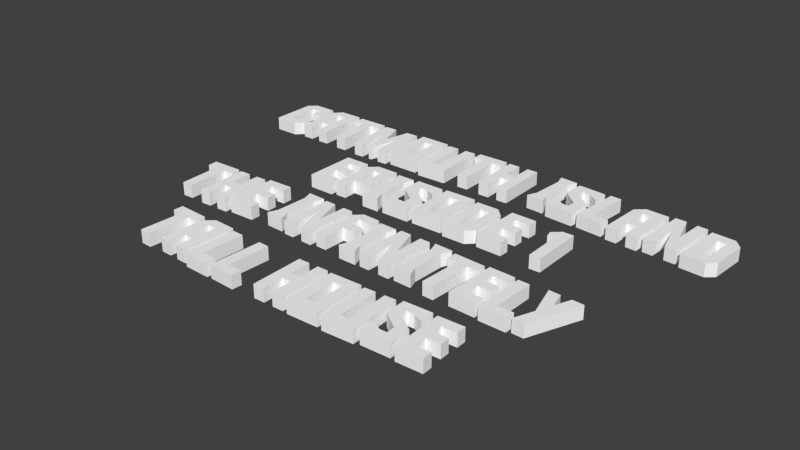 # Source: intrographics.blend  (saved by Blender 2.68.0; exported with 4.5.12 LTS)
import bpy
from mathutils import Matrix  # noqa: F401  (used for matrix-valued properties, if any)

bpy.ops.wm.read_factory_settings(use_empty=True)
scene = bpy.context.scene
scene.name = 'Scene'

# ---- collections
col_collection_1 = bpy.data.collections.new('Collection 1'); scene.collection.children.link(col_collection_1)
col_collection_2 = bpy.data.collections.new('Collection 2'); scene.collection.children.link(col_collection_2)
col_collection_3 = bpy.data.collections.new('Collection 3'); scene.collection.children.link(col_collection_3)

# ---- materials (node trees are filled in below, after node groups)
mat_svgmat = bpy.data.materials.new('SVGMat')
mat_svgmat.alpha_threshold = 0.0
mat_svgmat.use_transparent_shadow = False
mat_svgmat.diffuse_color = (1.0, 1.0, 1.0, 1.0)
mat_svgmat.roughness = 0.5
mat_svgmat.line_color = (0.0, 0.0, 0.0, 1.0)

# ---- material node trees

# ---- world
world_world = bpy.data.worlds.new('World'); scene.world = world_world
world_world.color = (0.05088, 0.05088, 0.05088)
world_world.use_sun_shadow = False
world_world.sun_shadow_jitter_overblur = 0.0
world_world.cycles.sampling_method = 'MANUAL'
world_world.cycles.sample_map_resolution = 256

# ---- meshes
me_mesh_038 = bpy.data.meshes.new('Mesh.038')
me_mesh_038.from_pydata([(0.05155, 0.004663, 0.0), (0.05668, 0.004327, 0.0), (0.05848, 0.002312, 0.0), (0.05793, -0.006079, 0.0), (0.05615, -0.00762, 0.0), (0.05077, -0.007268, 0.0), (0.05546, -0.005304, 0.0), (0.05595, 0.002096, 0.0), (0.0539, 0.00223, 0.0), (0.05341, -0.005171, 0.0), (0.0476, -0.001391, 0.0), (0.04805, 0.005457, 0.0), (0.05041, 0.005303, 0.0), (0.04963, -0.006628, 0.0), (0.04716, -0.006466, 0.0), (0.04516, 0.0005418, 0.0), (0.04471, -0.006306, 0.0), (0.04237, -0.006153, 0.0), (0.04315, 0.005777, 0.0), (0.04563, 0.005616, 0.0), (0.0367, -0.006365, 0.0), (0.03418, -0.006244, 0.0), (0.03467, 0.003807, 0.0), (0.03668, 0.005606, 0.0), (0.0419, 0.005356, 0.0), (0.04133, -0.006587, 0.0), (0.03883, -0.006467, 0.0), (0.03901, -0.002544, 0.0), (0.03688, -0.002442, 0.0), (0.03912, -0.0002728, 0.0), (0.03929, 0.003204, 0.0), (0.03716, 0.003306, 0.0), (0.03699, -0.0001708, 0.0), (0.02693, -0.005372, 0.0), (0.02792, 0.006543, 0.0), (0.03042, 0.006336, 0.0), (0.02962, -0.003322, 0.0), (0.03311, -0.003612, 0.0), (0.03292, -0.005869, 0.0), (0.01937, -0.005214, 0.0), (0.01962, -0.001501, 0.0), (0.02202, -0.003117, 0.0), (0.02357, -0.003218, 0.0), (0.0237, -0.001321, 0.0), (0.01992, 0.001934, 0.0), (0.02024, 0.006711, 0.0), (0.02664, 0.006292, 0.0), (0.02641, 0.002744, 0.0), (0.02422, 0.004163, 0.0), (0.02259, 0.00427, 0.0), (0.02249, 0.002711, 0.0), (0.02627, -0.0005357, 0.0), (0.02593, -0.005643, 0.0), (0.01834, -0.004581, 0.0), (0.01419, -0.004309, 0.0), (0.01516, -0.002103, 0.0), (0.01565, 0.005306, 0.0), (0.01497, 0.007621, 0.0), (0.01912, 0.00735, 0.0), (0.01815, 0.005143, 0.0), (0.01766, -0.002266, 0.0), (0.00489, 0.001623, 0.0), (0.007039, 0.001659, 0.0), (0.006956, 0.00657, 0.0), (0.009461, 0.006612, 0.0), (0.009663, -0.005342, 0.0), (0.007158, -0.005384, 0.0), (0.007078, -0.0006059, 0.0), (0.004928, -0.0006423, 0.0), (0.005009, -0.005421, 0.0), (0.002504, -0.005463, 0.0), (0.002302, 0.006491, 0.0), (0.004807, 0.006533, 0.0), (0.001319, 0.004483, 0.0), (-0.000938, 0.004445, 0.0), (-0.0007743, -0.005236, 0.0), (-0.003296, -0.005279, 0.0), (-0.00346, 0.004402, 0.0), (-0.005799, 0.004362, 0.0), (-0.005838, 0.006636, 0.0), (0.00128, 0.006756, 0.0), (-0.006639, -0.005837, 0.0), (-0.0137, -0.00608, 0.0), (-0.01411, 0.005869, 0.0), (-0.01161, 0.005955, 0.0), (-0.01128, -0.00373, 0.0), (-0.009229, -0.003659, 0.0), (-0.009562, 0.006025, 0.0), (-0.00705, 0.006112, 0.0), (-0.02223, 0.00642, 0.0), (-0.01502, 0.006417, 0.0), (-0.01502, -0.005539, 0.0), (-0.02224, -0.005536, 0.0), (-0.01973, -0.003271, 0.0), (-0.01753, -0.003273, 0.0), (-0.01752, 0.004144, 0.0), (-0.01972, 0.004145, 0.0), (-0.02656, 0.005749, 0.0), (-0.02367, 0.005848, 0.0), (-0.02326, -0.006101, 0.0), (-0.02557, -0.00618, 0.0), (-0.02583, 0.001257, 0.0), (-0.02743, -0.006244, 0.0), (-0.02817, -0.00627, 0.0), (-0.03029, 0.001103, 0.0), (-0.03003, -0.006334, 0.0), (-0.03235, -0.006413, 0.0), (-0.03276, 0.005536, 0.0), (-0.02986, 0.005635, 0.0), (-0.02801, -0.0002576, 0.0), (-0.03364, 0.003609, 0.0), (-0.03589, 0.003571, 0.0), (-0.03573, -0.00611, 0.0), (-0.03825, -0.006152, 0.0), (-0.03842, 0.003528, 0.0), (-0.04076, 0.003489, 0.0), (-0.04079, 0.005762, 0.0), (-0.03368, 0.005883, 0.0), (-0.04635, -0.006007, 0.0), (-0.04886, -0.00605, 0.0), (-0.04903, 0.004011, 0.0), (-0.04714, 0.005937, 0.0), (-0.04191, 0.006025, 0.0), (-0.04171, -0.005929, 0.0), (-0.04422, -0.005971, 0.0), (-0.04428, -0.002044, 0.0), (-0.04642, -0.00208, 0.0), (-0.04432, 0.0002294, 0.0), (-0.04438, 0.00371, 0.0), (-0.04651, 0.003674, 0.0), (-0.04646, 0.0001934, 0.0), (-0.05247, -0.004426, 0.0), (-0.05247, -0.002971, 0.0), (-0.04996, -0.002972, 0.0), (-0.04996, -0.005039, 0.0), (-0.05161, -0.006692, 0.0), (-0.057, -0.006689, 0.0), (-0.057, 0.003621, 0.0), (-0.05521, 0.005266, 0.0), (-0.04995, 0.005263, 0.0), (-0.04995, 0.0007484, 0.0), (-0.05247, 0.0007496, 0.0), (-0.05247, 0.00299, 0.0), (-0.05448, 0.002991, 0.0), (-0.05449, -0.004425, 0.0), (0.05155, 0.004663, 0.003), (0.05668, 0.004327, 0.003), (0.05848, 0.002312, 0.003), (0.05793, -0.006079, 0.003), (0.05615, -0.00762, 0.003), (0.05077, -0.007268, 0.003), (0.05546, -0.005304, 0.003), (0.05595, 0.002096, 0.003), (0.0539, 0.00223, 0.003), (0.05341, -0.005171, 0.003), (0.0476, -0.001391, 0.003), (0.04805, 0.005457, 0.003), (0.05041, 0.005303, 0.003), (0.04963, -0.006628, 0.003), (0.04716, -0.006466, 0.003), (0.04516, 0.0005418, 0.003), (0.04471, -0.006306, 0.003), (0.04237, -0.006153, 0.003), (0.04315, 0.005777, 0.003), (0.04563, 0.005616, 0.003), (0.0367, -0.006365, 0.003), (0.03418, -0.006244, 0.003), (0.03467, 0.003807, 0.003), (0.03668, 0.005606, 0.003), (0.0419, 0.005356, 0.003), (0.04133, -0.006587, 0.003), (0.03883, -0.006467, 0.003), (0.03901, -0.002544, 0.003), (0.03688, -0.002442, 0.003), (0.03912, -0.0002728, 0.003), (0.03929, 0.003204, 0.003), (0.03716, 0.003306, 0.003), (0.03699, -0.0001708, 0.003), (0.02693, -0.005372, 0.003), (0.02792, 0.006543, 0.003), (0.03042, 0.006336, 0.003), (0.02962, -0.003322, 0.003), (0.03311, -0.003612, 0.003), (0.03292, -0.005869, 0.003), (0.01937, -0.005214, 0.003), (0.01962, -0.001501, 0.003), (0.02202, -0.003117, 0.003), (0.02357, -0.003218, 0.003), (0.0237, -0.001321, 0.003), (0.01992, 0.001934, 0.003), (0.02024, 0.006711, 0.003), (0.02664, 0.006292, 0.003), (0.02641, 0.002744, 0.003), (0.02422, 0.004163, 0.003), (0.02259, 0.00427, 0.003), (0.02249, 0.002711, 0.003), (0.02627, -0.0005357, 0.003), (0.02593, -0.005643, 0.003), (0.01834, -0.004581, 0.003), (0.01419, -0.004309, 0.003), (0.01516, -0.002103, 0.003), (0.01565, 0.005306, 0.003), (0.01497, 0.007621, 0.003), (0.01912, 0.00735, 0.003), (0.01815, 0.005143, 0.003), (0.01766, -0.002266, 0.003), (0.00489, 0.001623, 0.003), (0.007039, 0.001659, 0.003), (0.006956, 0.00657, 0.003), (0.009461, 0.006612, 0.003), (0.009663, -0.005342, 0.003), (0.007158, -0.005384, 0.003), (0.007078, -0.0006059, 0.003), (0.004928, -0.0006423, 0.003), (0.005009, -0.005421, 0.003), (0.002504, -0.005463, 0.003), (0.002302, 0.006491, 0.003), (0.004807, 0.006533, 0.003), (0.001319, 0.004483, 0.003), (-0.000938, 0.004445, 0.003), (-0.0007743, -0.005236, 0.003), (-0.003296, -0.005279, 0.003), (-0.00346, 0.004402, 0.003), (-0.005799, 0.004362, 0.003), (-0.005838, 0.006636, 0.003), (0.00128, 0.006756, 0.003), (-0.006639, -0.005837, 0.003), (-0.0137, -0.00608, 0.003), (-0.01411, 0.005869, 0.003), (-0.01161, 0.005955, 0.003), (-0.01128, -0.00373, 0.003), (-0.009229, -0.003659, 0.003), (-0.009562, 0.006025, 0.003), (-0.00705, 0.006112, 0.003), (-0.02223, 0.00642, 0.003), (-0.01502, 0.006417, 0.003), (-0.01502, -0.005539, 0.003), (-0.02224, -0.005536, 0.003), (-0.01973, -0.003271, 0.003), (-0.01753, -0.003273, 0.003), (-0.01752, 0.004144, 0.003), (-0.01972, 0.004145, 0.003), (-0.02656, 0.005749, 0.003), (-0.02367, 0.005848, 0.003), (-0.02326, -0.006101, 0.003), (-0.02557, -0.00618, 0.003), (-0.02583, 0.001257, 0.003), (-0.02743, -0.006244, 0.003), (-0.02817, -0.00627, 0.003), (-0.03029, 0.001103, 0.003), (-0.03003, -0.006334, 0.003), (-0.03235, -0.006413, 0.003), (-0.03276, 0.005536, 0.003), (-0.02986, 0.005635, 0.003), (-0.02801, -0.0002576, 0.003), (-0.03364, 0.003609, 0.003), (-0.03589, 0.003571, 0.003), (-0.03573, -0.00611, 0.003), (-0.03825, -0.006152, 0.003), (-0.03842, 0.003528, 0.003), (-0.04076, 0.003489, 0.003), (-0.04079, 0.005762, 0.003), (-0.03368, 0.005883, 0.003), (-0.04635, -0.006007, 0.003), (-0.04886, -0.00605, 0.003), (-0.04903, 0.004011, 0.003), (-0.04714, 0.005937, 0.003), (-0.04191, 0.006025, 0.003), (-0.04171, -0.005929, 0.003), (-0.04422, -0.005971, 0.003), (-0.04428, -0.002044, 0.003), (-0.04642, -0.00208, 0.003), (-0.04432, 0.0002294, 0.003), (-0.04438, 0.00371, 0.003), (-0.04651, 0.003674, 0.003), (-0.04646, 0.0001934, 0.003), (-0.05247, -0.004426, 0.003), (-0.05247, -0.002971, 0.003), (-0.04996, -0.002972, 0.003), (-0.04996, -0.005039, 0.003), (-0.05161, -0.006692, 0.003), (-0.057, -0.006689, 0.003), (-0.057, 0.003621, 0.003), (-0.05521, 0.005266, 0.003), (-0.04995, 0.005263, 0.003), (-0.04995, 0.0007484, 0.003), (-0.05247, 0.0007496, 0.003), (-0.05247, 0.00299, 0.003), (-0.05448, 0.002991, 0.003), (-0.05449, -0.004425, 0.003)], [], [(2, 0, 1), (2, 8, 0), (8, 5, 0), (3, 7, 2), (7, 8, 2), (3, 6, 7), (9, 5, 8), (3, 9, 6), (3, 5, 9), (4, 5, 3), (13, 11, 12), (13, 10, 11), (10, 18, 19), (10, 15, 18), (15, 17, 18), (10, 14, 15), (16, 17, 15), (13, 14, 10), (25, 30, 24), (30, 23, 24), (30, 22, 23), (30, 31, 22), (31, 21, 22), (25, 29, 30), (32, 21, 31), (25, 27, 29), (27, 32, 29), (27, 28, 32), (28, 21, 32), (25, 26, 27), (20, 21, 28), (35, 33, 34), (36, 33, 35), (37, 33, 36), (38, 33, 37), (47, 48, 46), (48, 45, 46), (48, 49, 45), (49, 44, 45), (50, 44, 49), (51, 44, 50), (51, 43, 44), (52, 43, 51), (52, 42, 43), (41, 39, 40), (52, 41, 42), (52, 39, 41), (59, 57, 58), (59, 56, 57), (60, 56, 59), (60, 55, 56), (53, 55, 60), (53, 54, 55), (65, 63, 64), (65, 62, 63), (61, 71, 72), (61, 70, 71), (65, 67, 62), (67, 61, 62), (67, 68, 61), (68, 70, 61), (65, 66, 67), (69, 70, 68), (75, 77, 74), (75, 76, 77), (81, 87, 88), (81, 86, 87), (85, 83, 84), (85, 82, 83), (81, 85, 86), (81, 82, 85), (90, 96, 89), (96, 92, 89), (91, 95, 90), (95, 96, 90), (93, 92, 96), (91, 94, 95), (94, 92, 93), (91, 92, 94), (99, 97, 98), (99, 101, 97), (101, 109, 97), (109, 107, 108), (109, 104, 107), (104, 106, 107), (99, 100, 101), (102, 109, 101), (109, 103, 104), (105, 106, 104), (102, 103, 109), (110, 116, 117), (110, 115, 116), (111, 115, 110), (112, 114, 111), (114, 115, 111), (112, 113, 114), (123, 128, 122), (128, 121, 122), (128, 120, 121), (128, 129, 120), (129, 119, 120), (123, 127, 128), (130, 119, 129), (123, 125, 127), (125, 130, 127), (125, 126, 130), (126, 119, 130), (123, 124, 125), (118, 119, 126), (139, 137, 138), (140, 142, 139), (142, 137, 139), (142, 143, 137), (143, 136, 137), (144, 136, 143), (140, 141, 142), (133, 131, 132), (134, 131, 133), (131, 136, 144), (134, 136, 131), (135, 136, 134), (147, 146, 145), (147, 145, 153), (153, 145, 150), (148, 147, 152), (152, 147, 153), (148, 152, 151), (154, 153, 150), (148, 151, 154), (148, 154, 150), (149, 148, 150), (158, 157, 156), (158, 156, 155), (155, 164, 163), (155, 163, 160), (160, 163, 162), (155, 160, 159), (161, 160, 162), (158, 155, 159), (170, 169, 175), (175, 169, 168), (175, 168, 167), (175, 167, 176), (176, 167, 166), (170, 175, 174), (177, 176, 166), (170, 174, 172), (172, 174, 177), (172, 177, 173), (173, 177, 166), (170, 172, 171), (165, 173, 166), (180, 179, 178), (181, 180, 178), (182, 181, 178), (183, 182, 178), (192, 191, 193), (193, 191, 190), (193, 190, 194), (194, 190, 189), (195, 194, 189), (196, 195, 189), (196, 189, 188), (186, 185, 184), (188, 187, 197, 196), (52, 197, 184, 39), (204, 203, 202), (204, 202, 201), (205, 204, 201), (205, 201, 200), (198, 205, 200), (198, 200, 199), (210, 209, 208), (210, 208, 207), (206, 217, 216), (206, 216, 215), (210, 207, 212), (212, 207, 206), (212, 206, 213), (213, 206, 215), (210, 212, 211), (214, 213, 215), (220, 219, 222), (220, 222, 221), (226, 233, 232), (226, 232, 231), (230, 229, 228), (230, 228, 227), (226, 231, 230), (226, 230, 227), (235, 234, 241), (241, 234, 237), (236, 235, 240), (240, 235, 241), (238, 241, 237), (236, 240, 239), (239, 238, 237), (236, 239, 237), (244, 243, 242), (244, 242, 246), (246, 242, 254), (254, 253, 252), (254, 252, 249), (249, 252, 251), (244, 246, 245), (247, 246, 254), (254, 249, 248), (250, 249, 251), (247, 254, 248), (255, 262, 261), (255, 261, 260), (256, 255, 260), (257, 256, 259), (259, 256, 260), (257, 259, 258), (268, 267, 273), (273, 267, 266), (273, 266, 265), (273, 265, 274), (274, 265, 264), (268, 273, 272), (275, 274, 264), (268, 272, 270), (270, 272, 275), (270, 275, 271), (271, 275, 264), (268, 270, 269), (263, 271, 264), (284, 283, 282), (285, 284, 287), (287, 284, 282), (287, 282, 288), (288, 282, 281), (289, 288, 281), (285, 287, 286), (278, 277, 276), (279, 278, 276), (276, 289, 281), (279, 276, 281), (280, 279, 281), (117, 262, 255, 110), (35, 180, 181, 36), (0, 145, 146, 1), (123, 268, 269, 124), (95, 240, 241, 96), (59, 204, 205, 60), (11, 156, 157, 12), (139, 284, 285, 140), (71, 216, 217, 72), (22, 167, 168, 23), (69, 214, 215, 70), (32, 177, 174, 29), (79, 224, 225, 80), (119, 264, 265, 120), (17, 162, 163, 18), (133, 278, 279, 134), (101, 246, 247, 102), (55, 200, 201, 56), (137, 282, 283, 138), (109, 254, 242, 97), (27, 172, 173, 28), (114, 259, 260, 115), (28, 173, 165, 20), (34, 179, 180, 35), (87, 232, 233, 88), (49, 194, 195, 50), (91, 236, 237, 92), (46, 191, 192, 47), (13, 158, 159, 14), (138, 283, 284, 139), (100, 245, 246, 101), (136, 281, 282, 137), (106, 251, 252, 107), (67, 212, 213, 68), (26, 171, 172, 27), (122, 267, 268, 123), (75, 220, 221, 76), (33, 178, 179, 34), (118, 263, 264, 119), (40, 185, 186, 41), (9, 154, 151, 6), (144, 289, 276, 131), (92, 237, 234, 89), (44, 189, 190, 45), (15, 160, 161, 16), (107, 252, 253, 108), (10, 155, 156, 11), (63, 208, 209, 64), (113, 258, 259, 114), (25, 170, 171, 26), (74, 219, 220, 75), (4, 149, 150, 5), (83, 228, 229, 84), (45, 190, 191, 46), (18, 163, 164, 19), (132, 277, 278, 133), (54, 199, 200, 55), (68, 213, 214, 69), (21, 166, 167, 22), (115, 260, 261, 116), (66, 211, 212, 67), (121, 266, 267, 122), (73, 218, 219, 74), (3, 148, 149, 4), (82, 227, 228, 83), (39, 184, 185, 40), (8, 153, 154, 9), (143, 288, 289, 144), (43, 188, 189, 44), (108, 253, 254, 109), (105, 250, 251, 106), (128, 273, 274, 129), (80, 225, 218, 73), (81, 226, 227, 82), (135, 280, 281, 136), (90, 235, 236, 91), (131, 276, 277, 132), (99, 244, 245, 100), (53, 198, 199, 54), (24, 169, 170, 25), (20, 165, 166, 21), (116, 261, 262, 117), (37, 182, 183, 38), (50, 195, 196, 51), (127, 272, 273, 128), (88, 233, 226, 81), (186, 184, 197, 187), (6, 151, 152, 7), (134, 279, 280, 135), (16, 161, 162, 17), (60, 205, 198, 53), (103, 248, 249, 104), (62, 207, 208, 63), (77, 222, 223, 78), (38, 183, 178, 33), (129, 274, 275, 130), (85, 230, 231, 86), (51, 196, 197, 52), (2, 147, 148, 3), (93, 238, 239, 94), (141, 286, 287, 142), (89, 234, 235, 90), (104, 249, 250, 105), (72, 217, 206, 61), (23, 168, 169, 24), (102, 247, 248, 103), (61, 206, 207, 62), (112, 257, 258, 113), (36, 181, 182, 37), (120, 265, 266, 121), (42, 187, 188, 43), (7, 152, 153, 8), (130, 275, 272, 127), (96, 241, 238, 93), (57, 202, 203, 58), (12, 157, 158, 13), (140, 285, 286, 141), (98, 243, 244, 99), (30, 175, 176, 31), (70, 215, 216, 71), (111, 256, 257, 112), (76, 221, 222, 77), (125, 270, 271, 126), (84, 229, 230, 85), (41, 186, 187, 42), (5, 150, 145, 0), (126, 271, 263, 118), (47, 192, 193, 48), (56, 201, 202, 57), (19, 164, 155, 10), (97, 242, 243, 98), (65, 210, 211, 66), (29, 174, 175, 30), (110, 255, 256, 111), (78, 223, 224, 79), (86, 231, 232, 87), (48, 193, 194, 49), (1, 146, 147, 2), (124, 269, 270, 125), (94, 239, 240, 95), (14, 159, 160, 15), (142, 287, 288, 143), (58, 203, 204, 59), (64, 209, 210, 65), (31, 176, 177, 32), (223, 218, 225, 224), (73, 78, 79, 80)])
me_mesh_038.materials.append(mat_svgmat)
me_mesh_038.use_remesh_preserve_volume = False
me_mesh_038.use_remesh_preserve_attributes = False
me_mesh_038.use_mirror_vertex_groups = False
me_mesh_038.update()
me_mesh_029 = bpy.data.meshes.new('Mesh.029')
me_mesh_029.from_pydata([(0.02745, 0.002301, 0.0), (0.02709, 0.003825, 0.0), (0.02894, 0.005503, 0.0), (0.03144, 0.005554, 0.0), (0.03165, -0.0064, 0.0), (0.02914, -0.006444, 0.0), (0.029, 0.002328, 0.0), (0.01657, 0.006132, 0.0), (0.02237, 0.006031, 0.0), (0.02233, 0.003758, 0.0), (0.01901, 0.003816, 0.0), (0.01897, 0.001509, 0.0), (0.02212, 0.001454, 0.0), (0.02208, -0.0007779, 0.0), (0.01896, -0.0007235, 0.0), (0.01891, -0.0036, 0.0), (0.02228, -0.003659, 0.0), (0.02224, -0.005925, 0.0), (0.01636, -0.005822, 0.0), (0.008392, 0.005517, 0.0), (0.01353, 0.005517, 0.0), (0.01546, 0.003624, 0.0), (0.01546, -0.004785, 0.0), (0.01378, -0.006438, 0.0), (0.008392, -0.006438, 0.0), (0.01295, -0.004173, 0.0), (0.01295, 0.003243, 0.0), (0.0109, 0.003243, 0.0), (0.0109, -0.004173, 0.0), (-3.027e-05, 0.006018, 0.0), (0.007187, 0.006144, 0.0), (0.007395, -0.005811, 0.0), (0.0001783, -0.005936, 0.0), (0.002652, -0.003627, 0.0), (0.004851, -0.003589, 0.0), (0.004722, 0.003827, 0.0), (0.002523, 0.003788, 0.0), (-0.007583, -0.006156, 0.0), (-0.007583, -0.002435, 0.0), (-0.005078, -0.003891, 0.0), (-0.003523, -0.003891, 0.0), (-0.003523, -0.001989, 0.0), (-0.0075, 0.001012, 0.0), (-0.0075, 0.0058, 0.0), (-0.001084, 0.0058, 0.0), (-0.001084, 0.002244, 0.0), (-0.003358, 0.003518, 0.0), (-0.004995, 0.003518, 0.0), (-0.004995, 0.001955, 0.0), (-0.00101, -0.001038, 0.0), (-0.00101, -0.006156, 0.0), (-0.008658, -0.006438, 0.0), (-0.01282, -0.006438, 0.0), (-0.01199, -0.004173, 0.0), (-0.01199, 0.003252, 0.0), (-0.01282, 0.005517, 0.0), (-0.008658, 0.005517, 0.0), (-0.009484, 0.003252, 0.0), (-0.009484, -0.004173, 0.0), (-0.01831, -0.005874, 0.0), (-0.02082, -0.005874, 0.0), (-0.02082, 0.004395, 0.0), (-0.01901, 0.006082, 0.0), (-0.01388, 0.006082, 0.0), (-0.01388, -0.002839, 0.0), (-0.01831, -0.002839, 0.0), (-0.01639, -0.0005493, 0.0), (-0.01639, 0.003808, 0.0), (-0.01831, 0.003808, 0.0), (-0.01831, -0.0005493, 0.0), (-0.02762, 0.005517, 0.0), (-0.02182, 0.005517, 0.0), (-0.02182, 0.003243, 0.0), (-0.02514, 0.003243, 0.0), (-0.02514, 0.0009366, 0.0), (-0.02199, 0.0009366, 0.0), (-0.02199, -0.001296, 0.0), (-0.02511, -0.001296, 0.0), (-0.02511, -0.004173, 0.0), (-0.02174, -0.004173, 0.0), (-0.02174, -0.006438, 0.0), (-0.02762, -0.006438, 0.0), (0.02745, 0.002301, 0.003), (0.02709, 0.003825, 0.003), (0.02894, 0.005503, 0.003), (0.03144, 0.005554, 0.003), (0.03165, -0.0064, 0.003), (0.02914, -0.006444, 0.003), (0.029, 0.002328, 0.003), (0.01657, 0.006132, 0.003), (0.02237, 0.006031, 0.003), (0.02233, 0.003758, 0.003), (0.01901, 0.003816, 0.003), (0.01897, 0.001509, 0.003), (0.02212, 0.001454, 0.003), (0.02208, -0.0007779, 0.003), (0.01896, -0.0007235, 0.003), (0.01891, -0.0036, 0.003), (0.02228, -0.003659, 0.003), (0.02224, -0.005925, 0.003), (0.01636, -0.005822, 0.003), (0.008392, 0.005517, 0.003), (0.01353, 0.005517, 0.003), (0.01546, 0.003624, 0.003), (0.01546, -0.004785, 0.003), (0.01378, -0.006438, 0.003), (0.008392, -0.006438, 0.003), (0.01295, -0.004173, 0.003), (0.01295, 0.003243, 0.003), (0.0109, 0.003243, 0.003), (0.0109, -0.004173, 0.003), (-3.027e-05, 0.006018, 0.003), (0.007187, 0.006144, 0.003), (0.007395, -0.005811, 0.003), (0.0001783, -0.005936, 0.003), (0.002652, -0.003627, 0.003), (0.004851, -0.003589, 0.003), (0.004722, 0.003827, 0.003), (0.002523, 0.003788, 0.003), (-0.007583, -0.006156, 0.003), (-0.007583, -0.002435, 0.003), (-0.005078, -0.003891, 0.003), (-0.003523, -0.003891, 0.003), (-0.003523, -0.001989, 0.003), (-0.0075, 0.001012, 0.003), (-0.0075, 0.0058, 0.003), (-0.001084, 0.0058, 0.003), (-0.001084, 0.002244, 0.003), (-0.003358, 0.003518, 0.003), (-0.004995, 0.003518, 0.003), (-0.004995, 0.001955, 0.003), (-0.00101, -0.001038, 0.003), (-0.00101, -0.006156, 0.003), (-0.008658, -0.006438, 0.003), (-0.01282, -0.006438, 0.003), (-0.01199, -0.004173, 0.003), (-0.01199, 0.003252, 0.003), (-0.01282, 0.005517, 0.003), (-0.008658, 0.005517, 0.003), (-0.009484, 0.003252, 0.003), (-0.009484, -0.004173, 0.003), (-0.01831, -0.005874, 0.003), (-0.02082, -0.005874, 0.003), (-0.02082, 0.004395, 0.003), (-0.01901, 0.006082, 0.003), (-0.01388, 0.006082, 0.003), (-0.01388, -0.002839, 0.003), (-0.01831, -0.002839, 0.003), (-0.01639, -0.0005493, 0.003), (-0.01639, 0.003808, 0.003), (-0.01831, 0.003808, 0.003), (-0.01831, -0.0005493, 0.003), (-0.02762, 0.005517, 0.003), (-0.02182, 0.005517, 0.003), (-0.02182, 0.003243, 0.003), (-0.02514, 0.003243, 0.003), (-0.02514, 0.0009366, 0.003), (-0.02199, 0.0009366, 0.003), (-0.02199, -0.001296, 0.003), (-0.02511, -0.001296, 0.003), (-0.02511, -0.004173, 0.003), (-0.02174, -0.004173, 0.003), (-0.02174, -0.006438, 0.003), (-0.02762, -0.006438, 0.003)], [], [(4, 6, 2), (6, 1, 2), (6, 0, 1), (4, 5, 6), (8, 10, 7), (10, 18, 7), (9, 10, 8), (11, 18, 10), (12, 14, 11), (14, 18, 11), (13, 14, 12), (15, 18, 14), (16, 18, 15), (17, 18, 16), (21, 19, 20), (21, 27, 19), (27, 24, 19), (22, 26, 21), (26, 27, 21), (22, 25, 26), (28, 24, 27), (22, 28, 25), (22, 24, 28), (23, 24, 22), (31, 35, 30), (35, 29, 30), (35, 36, 29), (36, 32, 29), (31, 34, 35), (33, 32, 36), (31, 33, 34), (31, 32, 33), (45, 46, 44), (46, 43, 44), (46, 47, 43), (47, 42, 43), (48, 42, 47), (49, 42, 48), (49, 41, 42), (50, 41, 49), (50, 40, 41), (39, 37, 38), (50, 39, 40), (50, 37, 39), (57, 55, 56), (57, 54, 55), (58, 54, 57), (58, 53, 54), (51, 53, 58), (51, 52, 53), (64, 67, 63), (67, 62, 63), (67, 61, 62), (67, 68, 61), (68, 60, 61), (64, 66, 67), (69, 60, 68), (64, 69, 66), (64, 65, 69), (65, 60, 69), (59, 60, 65), (72, 70, 71), (72, 73, 70), (73, 81, 70), (74, 81, 73), (76, 74, 75), (76, 77, 74), (77, 81, 74), (78, 81, 77), (80, 78, 79), (80, 81, 78), (86, 84, 88), (88, 84, 83), (88, 83, 82), (86, 88, 87), (90, 89, 92), (92, 89, 100), (91, 90, 92), (93, 92, 100), (94, 93, 96), (96, 93, 100), (95, 94, 96), (97, 96, 100), (98, 97, 100), (99, 98, 100), (103, 102, 101), (103, 101, 109), (109, 101, 106), (104, 103, 108), (108, 103, 109), (104, 108, 107), (110, 109, 106), (104, 107, 110), (104, 110, 106), (105, 104, 106), (113, 112, 117), (117, 112, 111), (117, 111, 118), (118, 111, 114), (113, 117, 116), (115, 118, 114), (113, 116, 115), (113, 115, 114), (127, 126, 128), (128, 126, 125), (128, 125, 129), (129, 125, 124), (130, 129, 124), (131, 130, 124), (131, 124, 123), (132, 131, 123), (132, 123, 122), (121, 120, 119), (132, 122, 121), (132, 121, 119), (139, 138, 137), (139, 137, 136), (140, 139, 136), (140, 136, 135), (133, 140, 135), (133, 135, 134), (146, 145, 149), (149, 145, 144), (149, 144, 143), (149, 143, 150), (150, 143, 142), (146, 149, 148), (151, 150, 142), (146, 148, 151), (146, 151, 147), (147, 151, 142), (141, 147, 142), (154, 153, 152), (154, 152, 155), (155, 152, 163), (156, 155, 163), (158, 157, 156), (158, 156, 159), (159, 156, 163), (160, 159, 163), (162, 161, 160), (162, 160, 163), (51, 133, 134, 52), (48, 130, 131, 49), (76, 158, 159, 77), (4, 86, 87, 5), (62, 144, 145, 63), (25, 107, 108, 26), (18, 100, 89, 7), (69, 151, 148, 66), (32, 114, 111, 29), (16, 98, 99, 17), (53, 135, 136, 54), (36, 118, 115, 33), (70, 152, 153, 71), (58, 140, 133, 51), (49, 131, 132, 50), (21, 103, 104, 22), (75, 157, 158, 76), (5, 87, 88, 6), (47, 129, 130, 48), (0, 82, 83, 1), (59, 141, 142, 60), (11, 93, 94, 12), (67, 149, 150, 68), (44, 126, 127, 45), (14, 96, 97, 15), (72, 154, 155, 73), (79, 161, 162, 80), (40, 122, 123, 41), (26, 108, 109, 27), (61, 143, 144, 62), (38, 120, 121, 39), (28, 110, 107, 25), (6, 88, 82, 0), (10, 92, 93, 11), (42, 124, 125, 43), (34, 116, 117, 35), (8, 90, 91, 9), (81, 163, 152, 70), (55, 137, 138, 56), (15, 97, 98, 16), (23, 105, 106, 24), (39, 121, 122, 40), (24, 106, 101, 19), (66, 148, 149, 67), (43, 125, 126, 44), (45, 127, 128, 46), (17, 99, 100, 18), (65, 147, 141, 59), (74, 156, 157, 75), (54, 136, 137, 55), (30, 112, 113, 31), (13, 95, 96, 14), (77, 159, 160, 78), (52, 134, 135, 53), (22, 104, 105, 23), (3, 85, 86, 4), (46, 128, 129, 47), (20, 102, 103, 21), (1, 83, 84, 2), (37, 119, 120, 38), (27, 109, 110, 28), (64, 146, 147, 65), (41, 123, 124, 42), (35, 117, 118, 36), (73, 155, 156, 74), (56, 138, 139, 57), (12, 94, 95, 13), (71, 153, 154, 72), (78, 160, 161, 79), (63, 145, 146, 64), (19, 101, 102, 20), (60, 142, 143, 61), (68, 150, 151, 69), (33, 115, 116, 34), (9, 91, 92, 10), (31, 113, 114, 32), (7, 89, 90, 8), (80, 162, 163, 81), (57, 139, 140, 58), (29, 111, 112, 30), (4, 2, 3), (86, 85, 84), (2, 84, 85, 3), (37, 50, 132, 119)])
me_mesh_029.materials.append(mat_svgmat)
me_mesh_029.use_remesh_preserve_volume = False
me_mesh_029.use_remesh_preserve_attributes = False
me_mesh_029.use_mirror_vertex_groups = False
me_mesh_029.update()
me_mesh_026 = bpy.data.meshes.new('Mesh.026')
me_mesh_026.from_pydata([(0.0293, -0.005793, 0.0), (0.0351, -0.005603, 0.0), (0.03518, -0.007875, 0.0), (0.03186, -0.007984, 0.0), (0.03193, -0.01029, 0.0), (0.03509, -0.01019, 0.0), (0.03516, -0.01242, 0.0), (0.03204, -0.01252, 0.0), (0.03213, -0.0154, 0.0), (0.03551, -0.01529, 0.0), (0.03558, -0.01755, 0.0), (0.0297, -0.01774, 0.0), (0.0286, -0.0175, 0.0), (0.02203, -0.01771, 0.0), (0.02191, -0.01399, 0.0), (0.02446, -0.01537, 0.0), (0.02602, -0.01531, 0.0), (0.02596, -0.01341, 0.0), (0.02188, -0.01054, 0.0), (0.02172, -0.00576, 0.0), (0.02814, -0.005549, 0.0), (0.02825, -0.009103, 0.0), (0.02594, -0.007905, 0.0), (0.0243, -0.007958, 0.0), (0.02435, -0.00952, 0.0), (0.02844, -0.01238, 0.0), (0.02104, -0.01825, 0.0), (0.01398, -0.0186, 0.0), (0.01338, -0.006661, 0.0), (0.01588, -0.006535, 0.0), (0.01637, -0.01621, 0.0), (0.01841, -0.01611, 0.0), (0.01793, -0.006432, 0.0), (0.02044, -0.006306, 0.0), (0.005157, -0.006586, 0.0), (0.01237, -0.006349, 0.0), (0.01276, -0.0183, 0.0), (0.005549, -0.01854, 0.0), (0.007987, -0.01619, 0.0), (0.01019, -0.01612, 0.0), (0.009942, -0.008704, 0.0), (0.007744, -0.008776, 0.0), (-0.0003917, -0.01138, 0.0), (0.001758, -0.01135, 0.0), (0.001682, -0.006437, 0.0), (0.004187, -0.006399, 0.0), (0.004371, -0.01835, 0.0), (0.001866, -0.01839, 0.0), (0.001793, -0.01361, 0.0), (-0.0003566, -0.01365, 0.0), (-0.0002835, -0.01842, 0.0), (-0.002789, -0.01846, 0.0), (-0.002972, -0.006509, 0.0), (-0.0004674, -0.00647, 0.0), (-0.01414, -0.01861, 0.0), (-0.01354, -0.006667, 0.0), (-0.01104, -0.006792, 0.0), (-0.01152, -0.01647, 0.0), (-0.008023, -0.01665, 0.0), (-0.008136, -0.01891, 0.0), (-0.02113, -0.01859, 0.0), (-0.02074, -0.006642, 0.0), (-0.01823, -0.006724, 0.0), (-0.01855, -0.01641, 0.0), (-0.01505, -0.01652, 0.0), (-0.01512, -0.01879, 0.0), (-0.02695, -0.01768, 0.0), (-0.02946, -0.01756, 0.0), (-0.02896, -0.007507, 0.0), (-0.02694, -0.005712, 0.0), (-0.02172, -0.005974, 0.0), (-0.02232, -0.01791, 0.0), (-0.02482, -0.01779, 0.0), (-0.02462, -0.01387, 0.0), (-0.02675, -0.01376, 0.0), (-0.02451, -0.0116, 0.0), (-0.02433, -0.008119, 0.0), (-0.02647, -0.008012, 0.0), (-0.02664, -0.01149, 0.0), (-0.03002, -0.008399, 0.0), (-0.03227, -0.008286, 0.0), (-0.03276, -0.01796, 0.0), (-0.03528, -0.01783, 0.0), (-0.03479, -0.00816, 0.0), (-0.03713, -0.008043, 0.0), (-0.03702, -0.005772, 0.0), (-0.02991, -0.006128, 0.0), (0.04413, 0.0134, 0.0), (0.04673, 0.01327, 0.0), (0.04209, 0.001532, 0.0), (0.03948, 0.001665, 0.0), (0.04126, 0.006152, 0.0), (0.03913, 0.01365, 0.0), (0.04172, 0.01352, 0.0), (0.04268, 0.009764, 0.0), (0.0327, 0.001225, 0.0), (0.03289, 0.01318, 0.0), (0.0354, 0.01314, 0.0), (0.03524, 0.00345, 0.0), (0.03875, 0.003394, 0.0), (0.03871, 0.001129, 0.0), (0.02621, 0.01374, 0.0), (0.03201, 0.01354, 0.0), (0.03193, 0.01127, 0.0), (0.02861, 0.01138, 0.0), (0.02853, 0.009078, 0.0), (0.03169, 0.008972, 0.0), (0.03161, 0.006741, 0.0), (0.02849, 0.006846, 0.0), (0.0284, 0.00397, 0.0), (0.03177, 0.003857, 0.0), (0.03169, 0.001593, 0.0), (0.02581, 0.00179, 0.0), (0.02517, 0.01115, 0.0), (0.02291, 0.01127, 0.0), (0.02242, 0.001599, 0.0), (0.0199, 0.001728, 0.0), (0.02039, 0.0114, 0.0), (0.01806, 0.01152, 0.0), (0.01817, 0.01379, 0.0), (0.02528, 0.01342, 0.0), (0.01661, 0.002381, 0.0), (0.01245, 0.00252, 0.0), (0.01336, 0.004756, 0.0), (0.01361, 0.01218, 0.0), (0.01285, 0.01447, 0.0), (0.01701, 0.01433, 0.0), (0.01611, 0.01209, 0.0), (0.01586, 0.004672, 0.0), (0.009079, 0.007446, 0.0), (0.009308, 0.01431, 0.0), (0.01167, 0.01423, 0.0), (0.01127, 0.002277, 0.0), (0.008792, 0.00236, 0.0), (0.006576, 0.009301, 0.0), (0.006346, 0.002442, 0.0), (0.004, 0.002521, 0.0), (0.0044, 0.01447, 0.0), (0.006879, 0.01439, 0.0), (0.003021, 0.002308, 0.0), (-0.001138, 0.002375, 0.0), (-0.0002745, 0.004627, 0.0), (-0.0001554, 0.01205, 0.0), (-0.0009457, 0.01433, 0.0), (0.003213, 0.01426, 0.0), (0.00235, 0.01201, 0.0), (0.002231, 0.004587, 0.0), (-0.005469, 0.00312, 0.0), (-0.007973, 0.003204, 0.0), (-0.007628, 0.0135, 0.0), (-0.00592, 0.0151, 0.0), (-0.001863, 0.01496, 0.0), (-0.001939, 0.01269, 0.0), (-0.005145, 0.0128, 0.0), (-0.005222, 0.01049, 0.0), (-0.002264, 0.01039, 0.0), (-0.002339, 0.008161, 0.0), (-0.005297, 0.00826, 0.0), (-0.01136, 0.007849, 0.0), (-0.01113, 0.01471, 0.0), (-0.008765, 0.01463, 0.0), (-0.009166, 0.002679, 0.0), (-0.01164, 0.002762, 0.0), (-0.01386, 0.009703, 0.0), (-0.01409, 0.002844, 0.0), (-0.01644, 0.002923, 0.0), (-0.01604, 0.01487, 0.0), (-0.01356, 0.01479, 0.0), (-0.0175, 0.003241, 0.0), (-0.02166, 0.00338, 0.0), (-0.02076, 0.005617, 0.0), (-0.02051, 0.01304, 0.0), (-0.02126, 0.01533, 0.0), (-0.0171, 0.01519, 0.0), (-0.018, 0.01295, 0.0), (-0.01825, 0.005533, 0.0), (-0.03234, 0.01466, 0.0), (-0.02654, 0.01488, 0.0), (-0.02646, 0.0126, 0.0), (-0.02978, 0.01248, 0.0), (-0.0297, 0.01018, 0.0), (-0.02654, 0.01029, 0.0), (-0.02646, 0.008061, 0.0), (-0.02958, 0.007947, 0.0), (-0.02948, 0.005072, 0.0), (-0.02611, 0.005195, 0.0), (-0.02602, 0.002931, 0.0), (-0.03191, 0.002716, 0.0), (-0.03786, 0.008982, 0.0), (-0.03571, 0.009061, 0.0), (-0.03589, 0.01397, 0.0), (-0.03339, 0.01406, 0.0), (-0.03295, 0.002113, 0.0), (-0.03546, 0.002021, 0.0), (-0.03563, 0.006797, 0.0), (-0.03778, 0.006718, 0.0), (-0.0376, 0.001942, 0.0), (-0.04011, 0.00185, 0.0), (-0.04054, 0.0138, 0.0), (-0.03804, 0.01389, 0.0), (-0.04149, 0.01177, 0.0), (-0.04374, 0.01169, 0.0), (-0.04339, 0.002012, 0.0), (-0.04591, 0.00192, 0.0), (-0.04626, 0.0116, 0.0), (-0.0486, 0.01151, 0.0), (-0.04869, 0.01378, 0.0), (-0.04157, 0.01404, 0.0), (0.0293, -0.005793, 0.003), (0.0351, -0.005603, 0.003), (0.03518, -0.007875, 0.003), (0.03186, -0.007984, 0.003), (0.03193, -0.01029, 0.003), (0.03509, -0.01019, 0.003), (0.03516, -0.01242, 0.003), (0.03204, -0.01252, 0.003), (0.03213, -0.0154, 0.003), (0.03551, -0.01529, 0.003), (0.03558, -0.01755, 0.003), (0.0297, -0.01774, 0.003), (0.0286, -0.0175, 0.003), (0.02203, -0.01771, 0.003), (0.02191, -0.01399, 0.003), (0.02446, -0.01537, 0.003), (0.02602, -0.01531, 0.003), (0.02596, -0.01341, 0.003), (0.02188, -0.01054, 0.003), (0.02172, -0.00576, 0.003), (0.02814, -0.005549, 0.003), (0.02825, -0.009103, 0.003), (0.02594, -0.007905, 0.003), (0.0243, -0.007958, 0.003), (0.02435, -0.00952, 0.003), (0.02844, -0.01238, 0.003), (0.02104, -0.01825, 0.003), (0.01398, -0.0186, 0.003), (0.01338, -0.006661, 0.003), (0.01588, -0.006535, 0.003), (0.01637, -0.01621, 0.003), (0.01841, -0.01611, 0.003), (0.01793, -0.006432, 0.003), (0.02044, -0.006306, 0.003), (0.005157, -0.006586, 0.003), (0.01237, -0.006349, 0.003), (0.01276, -0.0183, 0.003), (0.005549, -0.01854, 0.003), (0.007987, -0.01619, 0.003), (0.01019, -0.01612, 0.003), (0.009942, -0.008704, 0.003), (0.007744, -0.008776, 0.003), (-0.0003917, -0.01138, 0.003), (0.001758, -0.01135, 0.003), (0.001682, -0.006437, 0.003), (0.004187, -0.006399, 0.003), (0.004371, -0.01835, 0.003), (0.001866, -0.01839, 0.003), (0.001793, -0.01361, 0.003), (-0.0003566, -0.01365, 0.003), (-0.0002835, -0.01842, 0.003), (-0.002789, -0.01846, 0.003), (-0.002972, -0.006509, 0.003), (-0.0004674, -0.00647, 0.003), (-0.01414, -0.01861, 0.003), (-0.01354, -0.006667, 0.003), (-0.01104, -0.006792, 0.003), (-0.01152, -0.01647, 0.003), (-0.008023, -0.01665, 0.003), (-0.008136, -0.01891, 0.003), (-0.02113, -0.01859, 0.003), (-0.02074, -0.006642, 0.003), (-0.01823, -0.006724, 0.003), (-0.01855, -0.01641, 0.003), (-0.01505, -0.01652, 0.003), (-0.01512, -0.01879, 0.003), (-0.02695, -0.01768, 0.003), (-0.02946, -0.01756, 0.003), (-0.02896, -0.007507, 0.003), (-0.02694, -0.005712, 0.003), (-0.02172, -0.005974, 0.003), (-0.02232, -0.01791, 0.003), (-0.02482, -0.01779, 0.003), (-0.02462, -0.01387, 0.003), (-0.02675, -0.01376, 0.003), (-0.02451, -0.0116, 0.003), (-0.02433, -0.008119, 0.003), (-0.02647, -0.008012, 0.003), (-0.02664, -0.01149, 0.003), (-0.03002, -0.008399, 0.003), (-0.03227, -0.008286, 0.003), (-0.03276, -0.01796, 0.003), (-0.03528, -0.01783, 0.003), (-0.03479, -0.00816, 0.003), (-0.03713, -0.008043, 0.003), (-0.03702, -0.005772, 0.003), (-0.02991, -0.006128, 0.003), (0.04413, 0.0134, 0.003), (0.04673, 0.01327, 0.003), (0.04209, 0.001532, 0.003), (0.03948, 0.001665, 0.003), (0.04126, 0.006152, 0.003), (0.03913, 0.01365, 0.003), (0.04172, 0.01352, 0.003), (0.04268, 0.009764, 0.003), (0.0327, 0.001225, 0.003), (0.03289, 0.01318, 0.003), (0.0354, 0.01314, 0.003), (0.03524, 0.00345, 0.003), (0.03875, 0.003394, 0.003), (0.03871, 0.001129, 0.003), (0.02621, 0.01374, 0.003), (0.03201, 0.01354, 0.003), (0.03193, 0.01127, 0.003), (0.02861, 0.01138, 0.003), (0.02853, 0.009078, 0.003), (0.03169, 0.008972, 0.003), (0.03161, 0.006741, 0.003), (0.02849, 0.006846, 0.003), (0.0284, 0.00397, 0.003), (0.03177, 0.003857, 0.003), (0.03169, 0.001593, 0.003), (0.02581, 0.00179, 0.003), (0.02517, 0.01115, 0.003), (0.02291, 0.01127, 0.003), (0.02242, 0.001599, 0.003), (0.0199, 0.001728, 0.003), (0.02039, 0.0114, 0.003), (0.01806, 0.01152, 0.003), (0.01817, 0.01379, 0.003), (0.02528, 0.01342, 0.003), (0.01661, 0.002381, 0.003), (0.01245, 0.00252, 0.003), (0.01336, 0.004756, 0.003), (0.01361, 0.01218, 0.003), (0.01285, 0.01447, 0.003), (0.01701, 0.01433, 0.003), (0.01611, 0.01209, 0.003), (0.01586, 0.004672, 0.003), (0.009079, 0.007446, 0.003), (0.009308, 0.01431, 0.003), (0.01167, 0.01423, 0.003), (0.01127, 0.002277, 0.003), (0.008792, 0.00236, 0.003), (0.006576, 0.009301, 0.003), (0.006346, 0.002442, 0.003), (0.004, 0.002521, 0.003), (0.0044, 0.01447, 0.003), (0.006879, 0.01439, 0.003), (0.003021, 0.002308, 0.003), (-0.001138, 0.002375, 0.003), (-0.0002745, 0.004627, 0.003), (-0.0001554, 0.01205, 0.003), (-0.0009457, 0.01433, 0.003), (0.003213, 0.01426, 0.003), (0.00235, 0.01201, 0.003), (0.002231, 0.004587, 0.003), (-0.005469, 0.00312, 0.003), (-0.007973, 0.003204, 0.003), (-0.007628, 0.0135, 0.003), (-0.00592, 0.0151, 0.003), (-0.001863, 0.01496, 0.003), (-0.001939, 0.01269, 0.003), (-0.005145, 0.0128, 0.003), (-0.005222, 0.01049, 0.003), (-0.002264, 0.01039, 0.003), (-0.002339, 0.008161, 0.003), (-0.005297, 0.00826, 0.003), (-0.01136, 0.007849, 0.003), (-0.01113, 0.01471, 0.003), (-0.008765, 0.01463, 0.003), (-0.009166, 0.002679, 0.003), (-0.01164, 0.002762, 0.003), (-0.01386, 0.009703, 0.003), (-0.01409, 0.002844, 0.003), (-0.01644, 0.002923, 0.003), (-0.01604, 0.01487, 0.003), (-0.01356, 0.01479, 0.003), (-0.0175, 0.003241, 0.003), (-0.02166, 0.00338, 0.003), (-0.02076, 0.005617, 0.003), (-0.02051, 0.01304, 0.003), (-0.02126, 0.01533, 0.003), (-0.0171, 0.01519, 0.003), (-0.018, 0.01295, 0.003), (-0.01825, 0.005533, 0.003), (-0.03234, 0.01466, 0.003), (-0.02654, 0.01488, 0.003), (-0.02646, 0.0126, 0.003), (-0.02978, 0.01248, 0.003), (-0.0297, 0.01018, 0.003), (-0.02654, 0.01029, 0.003), (-0.02646, 0.008061, 0.003), (-0.02958, 0.007947, 0.003), (-0.02948, 0.005072, 0.003), (-0.02611, 0.005195, 0.003), (-0.02602, 0.002931, 0.003), (-0.03191, 0.002716, 0.003), (-0.03786, 0.008982, 0.003), (-0.03571, 0.009061, 0.003), (-0.03589, 0.01397, 0.003), (-0.03339, 0.01406, 0.003), (-0.03295, 0.002113, 0.003), (-0.03546, 0.002021, 0.003), (-0.03563, 0.006797, 0.003), (-0.03778, 0.006718, 0.003), (-0.0376, 0.001942, 0.003), (-0.04011, 0.00185, 0.003), (-0.04054, 0.0138, 0.003), (-0.03804, 0.01389, 0.003), (-0.04149, 0.01177, 0.003), (-0.04374, 0.01169, 0.003), (-0.04339, 0.002012, 0.003), (-0.04591, 0.00192, 0.003), (-0.04626, 0.0116, 0.003), (-0.0486, 0.01151, 0.003), (-0.04869, 0.01378, 0.003), (-0.04157, 0.01404, 0.003)], [], [(2, 0, 1), (2, 3, 0), (3, 11, 0), (4, 11, 3), (6, 4, 5), (6, 7, 4), (7, 11, 4), (8, 11, 7), (10, 8, 9), (10, 11, 8), (21, 22, 20), (22, 19, 20), (22, 23, 19), (23, 18, 19), (24, 18, 23), (25, 18, 24), (25, 17, 18), (12, 17, 25), (12, 16, 17), (15, 13, 14), (12, 15, 16), (12, 13, 15), (26, 32, 33), (26, 31, 32), (30, 28, 29), (30, 27, 28), (26, 30, 31), (26, 27, 30), (36, 40, 35), (40, 34, 35), (40, 41, 34), (41, 37, 34), (36, 39, 40), (38, 37, 41), (36, 38, 39), (36, 37, 38), (53, 51, 52), (42, 51, 53), (45, 43, 44), (46, 43, 45), (43, 49, 42), (49, 51, 42), (46, 48, 43), (48, 49, 43), (50, 51, 49), (46, 47, 48), (57, 55, 56), (57, 54, 55), (59, 57, 58), (59, 54, 57), (63, 61, 62), (63, 60, 61), (65, 63, 64), (65, 60, 63), (71, 76, 70), (76, 69, 70), (76, 68, 69), (76, 77, 68), (77, 67, 68), (71, 75, 76), (78, 67, 77), (71, 73, 75), (73, 78, 75), (73, 74, 78), (74, 67, 78), (71, 72, 73), (66, 67, 74), (81, 83, 80), (81, 82, 83), (93, 91, 92), (94, 91, 93), (88, 94, 87), (89, 94, 88), (89, 91, 94), (89, 90, 91), (98, 96, 97), (98, 95, 96), (100, 98, 99), (100, 95, 98), (103, 101, 102), (103, 104, 101), (104, 112, 101), (105, 112, 104), (107, 105, 106), (107, 108, 105), (108, 112, 105), (109, 112, 108), (111, 109, 110), (111, 112, 109), (113, 118, 119, 120), (114, 116, 117), (115, 116, 114), (127, 125, 126), (127, 124, 125), (128, 124, 127), (128, 123, 124), (121, 123, 128), (121, 122, 123), (132, 130, 131), (132, 129, 130), (129, 137, 138), (129, 134, 137), (134, 136, 137), (129, 133, 134), (135, 136, 134), (132, 133, 129), (145, 143, 144), (145, 142, 143), (146, 142, 145), (146, 141, 142), (139, 141, 146), (139, 140, 141), (152, 150, 151), (152, 149, 150), (152, 153, 149), (153, 148, 149), (154, 148, 153), (156, 154, 155), (156, 157, 154), (157, 148, 154), (147, 148, 157), (161, 159, 160), (161, 158, 159), (158, 166, 167), (158, 163, 166), (163, 165, 166), (158, 162, 163), (164, 165, 163), (161, 162, 158), (174, 172, 173), (174, 171, 172), (175, 171, 174), (175, 170, 171), (168, 170, 175), (168, 169, 170), (178, 176, 177), (178, 179, 176), (179, 187, 176), (180, 187, 179), (182, 180, 181), (182, 183, 180), (183, 187, 180), (184, 187, 183), (186, 184, 185), (186, 187, 184), (192, 190, 191), (192, 189, 190), (188, 198, 199), (188, 197, 198), (192, 194, 189), (194, 188, 189), (194, 195, 188), (195, 197, 188), (192, 193, 194), (196, 197, 195), (202, 204, 201), (205, 206, 207, 200), (202, 203, 204), (210, 209, 208), (210, 208, 211), (211, 208, 219), (212, 211, 219), (214, 213, 212), (214, 212, 215), (215, 212, 219), (216, 215, 219), (218, 217, 216), (218, 216, 219), (229, 228, 230), (230, 228, 227), (230, 227, 231), (231, 227, 226), (232, 231, 226), (233, 232, 226), (233, 226, 225), (220, 233, 225), (220, 225, 224), (223, 222, 221), (220, 224, 223), (220, 223, 221), (234, 241, 240), (234, 240, 239), (238, 237, 236), (238, 236, 235), (234, 239, 238), (234, 238, 235), (244, 243, 248), (248, 243, 242), (248, 242, 249), (249, 242, 245), (244, 248, 247), (246, 249, 245), (244, 247, 246), (244, 246, 245), (261, 260, 259), (250, 261, 259), (253, 252, 251), (254, 253, 251), (251, 250, 257), (257, 250, 259), (254, 251, 256), (256, 251, 257), (258, 257, 259), (254, 256, 255), (265, 264, 263), (265, 263, 262), (267, 266, 265), (267, 265, 262), (271, 270, 269), (271, 269, 268), (273, 272, 271), (273, 271, 268), (279, 278, 284), (284, 278, 277), (284, 277, 276), (284, 276, 285), (285, 276, 275), (279, 284, 283), (286, 285, 275), (279, 283, 281), (281, 283, 286), (281, 286, 282), (282, 286, 275), (279, 281, 280), (274, 282, 275), (79, 84, 85, 86), (293, 292, 287, 294), (289, 288, 291), (289, 291, 290), (301, 300, 299), (302, 301, 299), (296, 295, 302), (297, 296, 302), (297, 302, 299), (297, 299, 298), (306, 305, 304), (306, 304, 303), (308, 307, 306), (308, 306, 303), (311, 310, 309), (311, 309, 312), (312, 309, 320), (313, 312, 320), (315, 314, 313), (315, 313, 316), (316, 313, 320), (317, 316, 320), (319, 318, 317), (319, 317, 320), (326, 321, 328, 327), (322, 325, 324), (323, 322, 324), (335, 334, 333), (335, 333, 332), (336, 335, 332), (336, 332, 331), (329, 336, 331), (329, 331, 330), (340, 339, 338), (340, 338, 337), (337, 346, 345), (337, 345, 342), (342, 345, 344), (337, 342, 341), (343, 342, 344), (340, 337, 341), (353, 352, 351), (353, 351, 350), (354, 353, 350), (354, 350, 349), (347, 354, 349), (347, 349, 348), (360, 359, 358), (360, 358, 357), (360, 357, 361), (361, 357, 356), (362, 361, 356), (364, 363, 362), (364, 362, 365), (365, 362, 356), (355, 365, 356), (369, 368, 367), (369, 367, 366), (366, 375, 374), (366, 374, 371), (371, 374, 373), (366, 371, 370), (372, 371, 373), (369, 366, 370), (382, 381, 380), (382, 380, 379), (383, 382, 379), (383, 379, 378), (376, 383, 378), (376, 378, 377), (386, 385, 384), (386, 384, 387), (387, 384, 395), (388, 387, 395), (390, 389, 388), (390, 388, 391), (391, 388, 395), (392, 391, 395), (394, 393, 392), (394, 392, 395), (400, 399, 398), (400, 398, 397), (396, 407, 406), (396, 406, 405), (400, 397, 402), (402, 397, 396), (402, 396, 403), (403, 396, 405), (400, 402, 401), (404, 403, 405), (410, 409, 412), (414, 413, 408, 415), (410, 412, 411), (53, 261, 250, 42), (175, 383, 376, 168), (3, 211, 212, 4), (43, 251, 252, 44), (8, 216, 217, 9), (143, 351, 352, 144), (192, 400, 401, 193), (103, 311, 312, 104), (62, 270, 271, 63), (157, 365, 355, 147), (73, 281, 282, 74), (205, 413, 414, 206), (113, 321, 322, 114), (74, 282, 274, 66), (122, 330, 331, 123), (85, 293, 294, 86), (10, 218, 219, 11), (135, 343, 344, 136), (93, 301, 302, 94), (42, 250, 251, 43), (176, 384, 385, 177), (6, 214, 215, 7), (142, 350, 351, 143), (191, 399, 400, 192), (151, 359, 360, 152), (61, 269, 270, 62), (20, 228, 229, 21), (32, 240, 241, 33), (72, 280, 281, 73), (40, 248, 249, 41), (172, 380, 381, 173), (46, 254, 255, 47), (89, 297, 298, 90), (51, 259, 260, 52), (185, 393, 394, 186), (5, 213, 214, 6), (144, 352, 353, 145), (97, 305, 306, 98), (198, 406, 407, 199), (23, 231, 232, 24), (150, 358, 359, 151), (108, 316, 317, 109), (60, 268, 269, 61), (196, 404, 405, 197), (18, 226, 227, 19), (155, 363, 364, 156), (206, 414, 415, 207), (164, 372, 373, 165), (120, 328, 321, 113), (71, 279, 280, 72), (36, 244, 245, 37), (171, 379, 380, 172), (121, 329, 330, 122), (81, 289, 290, 82), (45, 253, 254, 46), (187, 395, 384, 176), (2, 210, 211, 3), (131, 339, 340, 132), (88, 296, 297, 89), (145, 353, 354, 146), (96, 304, 305, 97), (56, 264, 265, 57), (14, 222, 223, 15), (102, 310, 311, 103), (17, 225, 226, 18), (153, 361, 362, 154), (117, 325, 326, 118), (67, 275, 276, 68), (28, 236, 237, 29), (37, 245, 242, 34), (173, 381, 382, 174), (128, 336, 329, 121), (80, 288, 289, 81), (52, 260, 261, 53), (180, 388, 389, 181), (138, 346, 337, 129), (87, 295, 296, 88), (50, 258, 259, 51), (141, 349, 350, 142), (95, 303, 304, 96), (55, 263, 264, 56), (19, 227, 228, 20), (149, 357, 358, 150), (194, 402, 403, 195), (116, 324, 325, 117), (202, 410, 411, 203), (27, 235, 236, 28), (160, 368, 369, 161), (174, 382, 383, 175), (133, 341, 342, 134), (79, 287, 288, 80), (179, 387, 388, 180), (7, 215, 216, 8), (48, 256, 257, 49), (184, 392, 393, 185), (25, 233, 220, 12), (54, 262, 263, 55), (190, 398, 399, 191), (154, 362, 363, 155), (101, 309, 310, 102), (70, 278, 279, 71), (152, 360, 361, 153), (118, 326, 327, 119), (66, 274, 275, 67), (201, 409, 410, 202), (26, 234, 235, 27), (167, 375, 366, 158), (125, 333, 334, 126), (170, 378, 379, 171), (86, 294, 287, 79), (186, 394, 395, 187), (1, 209, 210, 2), (130, 338, 339, 131), (94, 302, 295, 87), (182, 390, 391, 183), (64, 272, 273, 65), (195, 403, 404, 196), (13, 221, 222, 14), (110, 318, 319, 111), (193, 401, 402, 194), (162, 370, 371, 163), (200, 408, 409, 201), (33, 241, 234, 26), (124, 332, 333, 125), (35, 243, 244, 36), (136, 344, 345, 137), (47, 255, 256, 48), (181, 389, 390, 182), (140, 348, 349, 141), (112, 320, 309, 101), (65, 273, 268, 60), (148, 356, 357, 149), (69, 277, 278, 70), (30, 238, 239, 31), (119, 327, 328, 120), (207, 415, 408, 200), (159, 367, 368, 160), (126, 334, 335, 127), (83, 291, 292, 84), (132, 340, 341, 133), (44, 252, 253, 45), (178, 386, 387, 179), (0, 208, 209, 1), (99, 307, 308, 100), (24, 232, 233, 25), (105, 313, 314, 106), (63, 271, 272, 64), (12, 220, 221, 13), (147, 355, 356, 148), (76, 284, 285, 77), (165, 373, 374, 166), (38, 246, 247, 39), (127, 335, 336, 128), (34, 242, 243, 35), (169, 377, 378, 170), (134, 342, 343, 135), (91, 299, 300, 92), (49, 257, 258, 50), (9, 217, 218, 10), (129, 337, 338, 130), (100, 308, 303, 95), (58, 266, 267, 59), (16, 224, 225, 17), (139, 347, 348, 140), (104, 312, 313, 105), (189, 397, 398, 190), (21, 229, 230, 22), (109, 317, 318, 110), (204, 412, 413, 205), (29, 237, 238, 30), (161, 369, 370, 162), (115, 323, 324, 116), (75, 283, 284, 76), (123, 331, 332, 124), (82, 290, 291, 83), (41, 249, 246, 38), (11, 219, 208, 0), (137, 345, 346, 138), (90, 298, 299, 91), (183, 391, 392, 184), (98, 306, 307, 99), (59, 267, 262, 54), (199, 407, 396, 188), (15, 223, 224, 16), (146, 354, 347, 139), (111, 319, 320, 112), (188, 396, 397, 189), (156, 364, 365, 157), (107, 315, 316, 108), (77, 285, 286, 78), (31, 239, 240, 32), (163, 371, 372, 164), (114, 322, 323, 115), (158, 366, 367, 159), (84, 292, 293, 85), (168, 376, 377, 169), (4, 212, 213, 5), (92, 300, 301, 93), (177, 385, 386, 178), (57, 265, 266, 58), (22, 230, 231, 23), (197, 405, 406, 198), (106, 314, 315, 107), (68, 276, 277, 69), (203, 411, 412, 204), (166, 374, 375, 167), (78, 286, 283, 75), (39, 247, 248, 40)])
me_mesh_026.materials.append(mat_svgmat)
me_mesh_026.use_remesh_preserve_volume = False
me_mesh_026.use_remesh_preserve_attributes = False
me_mesh_026.use_mirror_vertex_groups = False
me_mesh_026.update()

# ---- objects
ob_catmouthisland = bpy.data.objects.new('catmouthisland', me_mesh_038)
ob_episode1 = bpy.data.objects.new('episode1', me_mesh_029)
ob_theinfinitelytallhouse = bpy.data.objects.new('theinfinitelytallhouse', me_mesh_026)

# ---- transforms, parenting, visibility, modifiers, constraints
ob_catmouthisland.location = (0.0, 4.061, 0.0)
ob_catmouthisland.scale = (135.1, 135.1, 135.1)
ob_catmouthisland.lineart.crease_threshold = 0.0
ob_episode1.location = (0.0, 1.451, 0.0)
ob_episode1.scale = (135.1, 135.1, 135.1)
ob_episode1.lineart.crease_threshold = 0.0
ob_theinfinitelytallhouse.location = (0.0, -2.442, 0.0)
ob_theinfinitelytallhouse.scale = (135.1, 135.1, 135.1)
ob_theinfinitelytallhouse.lineart.crease_threshold = 0.0

# ---- collection membership
col_collection_1.objects.link(ob_catmouthisland)
col_collection_2.objects.link(ob_episode1)
col_collection_3.objects.link(ob_theinfinitelytallhouse)

# ---- scene / render settings (as saved in the file)
scene.frame_start = 1; scene.frame_end = 250; scene.frame_set(1)
scene.render.engine = 'BLENDER_EEVEE_NEXT'
scene.render.image_settings.color_mode = 'RGB'
scene.render.image_settings.compression = 100
scene.render.resolution_percentage = 50
scene.render.dither_intensity = 0.0
scene.cycles.use_denoising = False
scene.cycles.samples = 10
scene.cycles.sampling_pattern = 'TABULATED_SOBOL'
scene.cycles.light_sampling_threshold = 0.0
scene.cycles.use_adaptive_sampling = False
scene.cycles.use_light_tree = False
scene.cycles.blur_glossy = 0.0
scene.cycles.volume_bounces = 1
scene.cycles.pixel_filter_type = 'GAUSSIAN'
scene.cycles.sample_clamp_indirect = 0.0
scene.view_settings.view_transform = 'Standard'
bpy.context.view_layer.update()

# ---- added for rendering (the .blend has no active camera and no usable light): camera, sun
cam_auto = bpy.data.cameras.new('AutoCamera')
cam_auto.lens = 50.0
cam_auto.sensor_width = 36.0
cam_auto.clip_end = 1000.0
ob_auto_camera = bpy.data.objects.new('AutoCamera', cam_auto)
scene.collection.objects.link(ob_auto_camera)
ob_auto_camera.location = (17.291, -20.5827, 13.9558)
ob_auto_camera.rotation_euler = (1.09748, -7.21219e-08, 0.694738)
scene.camera = ob_auto_camera
light_auto_sun = bpy.data.lights.new('AutoSun', 'SUN')
light_auto_sun.energy = 3.0
light_auto_sun.angle = 0.0523599
ob_auto_sun = bpy.data.objects.new('AutoSun', light_auto_sun)
scene.collection.objects.link(ob_auto_sun)
ob_auto_sun.rotation_euler = (0.872665, 0.174533, 0.523599)
bpy.context.view_layer.update()
